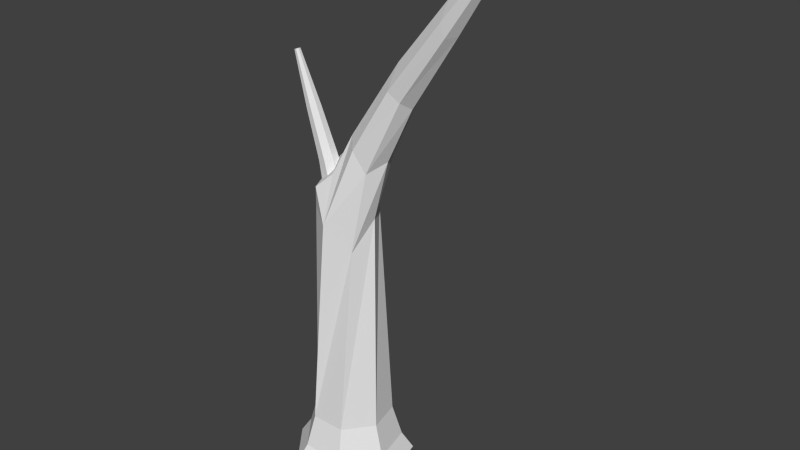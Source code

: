 # Source: twigtree.blend  (saved by Blender 2.75.0; exported with 4.5.12 LTS)
import bpy
from mathutils import Matrix  # noqa: F401  (used for matrix-valued properties, if any)

bpy.ops.wm.read_factory_settings(use_empty=True)
scene = bpy.context.scene
scene.name = 'Scene'

# ---- collections
col_collection_1 = bpy.data.collections.new('Collection 1'); scene.collection.children.link(col_collection_1)

# ---- world
world_world = bpy.data.worlds.new('World'); scene.world = world_world
world_world.color = (0.05088, 0.05088, 0.05088)
world_world.use_sun_shadow = False
world_world.sun_shadow_jitter_overblur = 0.0
world_world.cycles.sampling_method = 'MANUAL'
world_world.cycles.sample_map_resolution = 256

# ---- meshes
me_cylinder = bpy.data.meshes.new('Cylinder')
me_cylinder.from_pydata([(-0.3277, 0.1285, 0.1949), (-0.3201, 0.15, 0.2269), (-0.4183, 0.1579, 0.2263), (-0.3936, 0.1739, 0.2524), (-0.4531, 0.2511, 0.2383), (-0.4218, 0.2495, 0.2622), (-0.4058, 0.3381, 0.222), (-0.3835, 0.3201, 0.2489), (-0.3122, 0.3532, 0.1895), (-0.3075, 0.3323, 0.2226), (-0.2426, 0.2851, 0.1654), (-0.251, 0.2771, 0.203), (-0.2495, 0.1851, 0.1678), (-0.2566, 0.196, 0.205), (-0.3622, 0.1869, 0.3062), (-0.3026, 0.1676, 0.2855), (-0.3851, 0.2482, 0.3141), (-0.354, 0.3054, 0.3033), (-0.2924, 0.3154, 0.282), (-0.2466, 0.2706, 0.2661), (-0.2512, 0.2048, 0.2677), (-0.1983, 0.1937, 0.7033), (-0.1553, 0.2, 0.6185), (-0.232, 0.2312, 0.703), (-0.2429, 0.276, 0.6268), (-0.1844, 0.3007, 0.675), (-0.1379, 0.2814, 0.6775), (-0.1264, 0.241, 0.6233), (-0.5144, -0.1748, 1.243), (-0.2407, -0.2256, 1.038), (-0.5939, -0.02951, 1.218), (-0.5363, 0.1263, 1.239), (-0.385, 0.1754, 1.292), (-0.2539, 0.0808, 1.336), (-0.1248, -0.1119, 1.079), (-0.6115, -0.1848, 1.901), (-0.489, -0.2046, 1.943), (-0.7834, -0.06377, 2.12), (-0.7384, 0.05796, 2.137), (-0.5103, 0.08871, 1.939), (-0.4079, 0.01479, 1.974), (-0.3985, -0.1157, 1.975), (-0.8464, -0.1604, 2.655), (-0.7564, -0.1749, 2.685), (-0.892, -0.07699, 2.64), (-0.8589, 0.01245, 2.652), (-0.8109, 0.03072, 2.791), (-0.6968, -0.01369, 2.708), (-0.6899, -0.1096, 2.709), (-1.094, -0.1157, 3.488), (-1.057, -0.1216, 3.501), (-1.112, -0.08162, 3.482), (-1.099, -0.04509, 3.487), (-1.024, -0.02369, 3.391), (-1.033, -0.05577, 3.51), (-1.03, -0.09493, 3.511), (-0.232, 1.003, -3.282), (-0.232, 0.8137, -2.998), (0.5498, 0.626, -3.282), (0.4022, 0.5083, -2.998), (0.7429, -0.22, -3.282), (0.5588, -0.178, -2.998), (0.2018, -0.8984, -3.282), (0.1199, -0.7283, -2.998), (-0.6659, -0.8984, -3.282), (-0.584, -0.7283, -2.998), (-1.207, -0.22, -3.282), (-1.023, -0.178, -2.998), (-1.014, 0.626, -3.282), (-0.8662, 0.5083, -2.998), (0.2821, 0.4125, -2.47), (-0.232, 0.6601, -2.47), (0.409, -0.1438, -2.47), (0.05327, -0.5899, -2.47), (-0.5173, -0.5899, -2.47), (-0.8731, -0.1438, -2.47), (-0.7461, 0.4125, -2.47), (0.06058, 0.3873, 1.242), (-0.5325, 0.4225, 0.6701), (0.2827, 0.02444, 1.143), (0.126, -0.3303, 0.6418), (-0.2709, -0.4996, 1.049), (-0.6149, -0.278, 1.202), (-0.8066, 0.1049, 0.7914), (0.4314, 0.2932, 2.141), (-0.1236, 0.4687, 1.956), (0.547, 0.02169, 2.129), (0.3584, -0.2468, 1.97), (0.1524, -0.2894, 2.297), (-0.01344, -0.09517, 2.446), (-0.3303, 0.2705, 2.099), (0.9699, 0.229, 3.183), (0.6155, 0.3376, 3.118), (0.9928, 0.01755, 3.036), (0.9337, -0.1854, 3.168), (0.752, -0.2261, 3.304), (0.8477, -0.1052, 3.712), (0.6426, 0.1556, 3.429), (1.823, 0.05117, 4.364), (1.631, 0.1126, 4.378), (1.825, -0.09403, 4.252), (1.709, -0.2412, 4.229), (1.664, -0.2735, 4.446), (1.751, -0.1922, 4.77), (1.54, 0.007657, 4.484), (2.696, -0.1617, 5.612), (2.578, -0.127, 5.565), (2.671, -0.2148, 5.53), (2.597, -0.2739, 5.483), (2.631, -0.2885, 5.641), (2.549, -0.2423, 5.622), (2.555, -0.1733, 5.625), (-0.5347, 0.3086, 1.413), (-0.5816, 0.188, 1.825), (-0.6688, 0.2187, 1.102), (-0.2655, -0.2652, 1.812), (-0.5459, -0.3457, 1.552), (-0.1638, -0.1409, 2.135)], [], [(0, 1, 3, 2), (2, 3, 5, 4), (4, 5, 7, 6), (6, 7, 9, 8), (8, 9, 11, 10), (7, 5, 16, 17), (12, 13, 1, 0), (10, 11, 13, 12), (0, 2, 4, 6, 8, 10, 12), (14, 15, 22, 21), (13, 11, 19, 20), (9, 7, 17, 18), (1, 13, 20, 15), (5, 3, 14, 16), (11, 9, 18, 19), (3, 1, 15, 14), (22, 27, 34, 29), (20, 19, 26, 27), (18, 17, 24, 25), (16, 14, 21, 23), (15, 20, 27, 22), (19, 18, 25, 26), (17, 16, 23, 24), (34, 33, 40, 41), (26, 25, 32, 33), (24, 23, 30, 31), (21, 22, 29, 28), (27, 26, 33, 34), (25, 24, 31, 32), (23, 21, 28, 30), (38, 37, 44, 45), (32, 31, 38, 39), (30, 28, 35, 37), (29, 34, 41, 36), (33, 32, 39, 40), (31, 30, 37, 38), (28, 29, 36, 35), (43, 48, 55, 50), (35, 36, 43, 42), (41, 40, 47, 48), (39, 38, 45, 46), (37, 35, 42, 44), (36, 41, 48, 43), (40, 39, 46, 47), (49, 50, 55, 54, 53, 52, 51), (47, 46, 53, 54), (45, 44, 51, 52), (42, 43, 50, 49), (48, 47, 54, 55), (46, 45, 52, 53), (44, 42, 49, 51), (56, 57, 59, 58), (58, 59, 61, 60), (60, 61, 63, 62), (62, 63, 65, 64), (64, 65, 67, 66), (63, 61, 72, 73), (68, 69, 57, 56), (66, 67, 69, 68), (56, 58, 60, 62, 64, 66, 68), (70, 71, 78, 77), (69, 67, 75, 76), (65, 63, 73, 74), (57, 69, 76, 71), (61, 59, 70, 72), (67, 65, 74, 75), (59, 57, 71, 70), (78, 83, 114, 112, 113, 90, 85), (76, 75, 82, 83), (74, 73, 80, 81), (72, 70, 77, 79), (71, 76, 83, 78), (75, 74, 81, 82), (73, 72, 79, 80), (90, 89, 96, 97), (82, 81, 88, 89, 117, 115, 116), (80, 79, 86, 87), (77, 78, 85, 84), (116, 115, 113), (81, 80, 87, 88), (79, 77, 84, 86), (94, 93, 100, 101), (88, 87, 94, 95), (86, 84, 91, 93), (85, 90, 97, 92), (89, 88, 95, 96), (87, 86, 93, 94), (84, 85, 92, 91), (99, 104, 111, 106), (91, 92, 99, 98), (97, 96, 103, 104), (95, 94, 101, 102), (93, 91, 98, 100), (92, 97, 104, 99), (96, 95, 102, 103), (106, 110, 109), (103, 102, 109, 110), (101, 100, 107, 108), (98, 99, 106, 105), (104, 103, 110, 111), (102, 101, 108, 109), (100, 98, 105, 107), (82, 114, 83), (117, 90, 113), (82, 112, 114), (112, 82, 116), (113, 115, 117), (117, 89, 90), (113, 112, 116), (108, 107, 105), (106, 109, 108), (106, 111, 110), (108, 105, 106)])
me_cylinder.use_remesh_preserve_volume = False
me_cylinder.use_remesh_preserve_attributes = False
me_cylinder.use_mirror_vertex_groups = False
me_cylinder.update()

# ---- objects
ob_cylinder = bpy.data.objects.new('Cylinder', me_cylinder)

# ---- transforms, parenting, visibility, modifiers, constraints
ob_cylinder.location = (0.0, 0.0, 0.0)
ob_cylinder.lineart.crease_threshold = 0.0

# ---- collection membership
col_collection_1.objects.link(ob_cylinder)

# ---- scene / render settings (as saved in the file)
scene.frame_start = 1; scene.frame_end = 250; scene.frame_set(1)
scene.render.engine = 'BLENDER_EEVEE_NEXT'
scene.render.resolution_percentage = 50
scene.render.dither_intensity = 0.0
scene.cycles.use_denoising = False
scene.cycles.samples = 10
scene.cycles.sampling_pattern = 'TABULATED_SOBOL'
scene.cycles.light_sampling_threshold = 0.0
scene.cycles.use_adaptive_sampling = False
scene.cycles.use_light_tree = False
scene.cycles.blur_glossy = 0.0
scene.cycles.pixel_filter_type = 'GAUSSIAN'
scene.cycles.sample_clamp_indirect = 0.0
scene.view_settings.view_transform = 'Standard'
bpy.context.view_layer.update()

# ---- added for rendering (the .blend has no active camera and no usable light): camera, sun
cam_auto = bpy.data.cameras.new('AutoCamera')
cam_auto.lens = 50.0
cam_auto.sensor_width = 36.0
cam_auto.clip_end = 1000.0
ob_auto_camera = bpy.data.objects.new('AutoCamera', cam_auto)
scene.collection.objects.link(ob_auto_camera)
ob_auto_camera.location = (9.92534, -10.9652, 8.52451)
ob_auto_camera.rotation_euler = (1.09748, -7.21219e-08, 0.694738)
scene.camera = ob_auto_camera
light_auto_sun = bpy.data.lights.new('AutoSun', 'SUN')
light_auto_sun.energy = 3.0
light_auto_sun.angle = 0.0523599
ob_auto_sun = bpy.data.objects.new('AutoSun', light_auto_sun)
scene.collection.objects.link(ob_auto_sun)
ob_auto_sun.rotation_euler = (0.872665, 0.174533, 0.523599)
bpy.context.view_layer.update()
